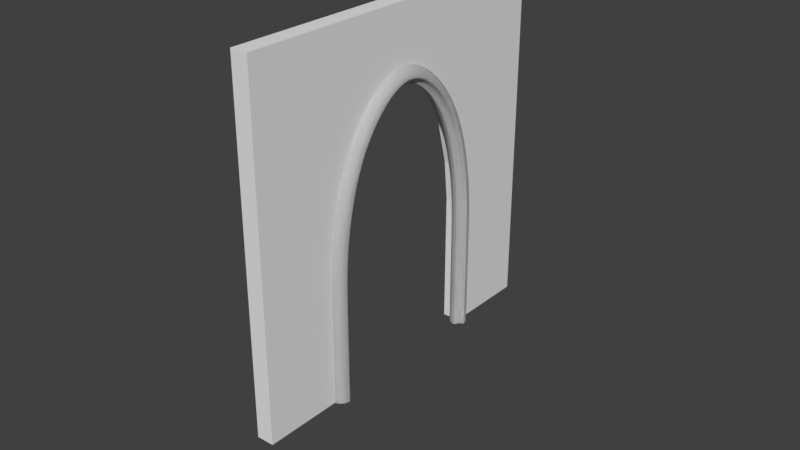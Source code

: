 # Source: Front_Door_4x4x0_2_V2.blend  (saved by Blender 2.79.0; exported with 4.5.12 LTS)
import bpy
from mathutils import Matrix  # noqa: F401  (used for matrix-valued properties, if any)

bpy.ops.wm.read_factory_settings(use_empty=True)
scene = bpy.context.scene
scene.name = 'Scene'

# ---- collections
col_collection_1 = bpy.data.collections.new('Collection 1'); scene.collection.children.link(col_collection_1)
col_collection_1.hide_render = True
col_collection_1.hide_viewport = True
col_collection_2 = bpy.data.collections.new('Collection 2'); scene.collection.children.link(col_collection_2)

# ---- world
world_world = bpy.data.worlds.new('World'); scene.world = world_world
world_world.color = (0.05088, 0.05088, 0.05088)
world_world.use_sun_shadow = False
world_world.sun_shadow_jitter_overblur = 0.0
world_world.cycles.sampling_method = 'MANUAL'

# ---- meshes
me_lod_a_front_door_4x4x0_2 = bpy.data.meshes.new('LOD A Front Door 4x4x0_2')
me_lod_a_front_door_4x4x0_2.from_pydata([(1.14e-15, 0.0, 1.51e-08), (-4.806e-14, 4.0, -6.366e-07), (3.02e-07, 4.0, 4.0), (3.02e-07, 6.517e-07, 4.0), (0.2, 4.0, 3.0), (1.51e-07, 4.0, 2.0), (3.02e-07, 2.0, 4.0), (1.51e-07, 3.258e-07, 2.0), (0.2, 4.0, -6.366e-07), (-3.576e-14, 3.0, -4.737e-07), (2.265e-07, 4.0, 3.0), (3.02e-07, 1.0, 4.0), (2.265e-07, 4.888e-07, 3.0), (-1.116e-14, 1.0, -1.478e-07), (7.55e-08, 4.0, 1.0), (3.02e-07, 3.0, 4.0), (7.55e-08, 1.629e-07, 1.0), (2.265e-07, 2.0, 3.306), (0.2, 3.0, -4.737e-07), (1.51e-07, 3.0, 1.509), (1.51e-07, 1.0, 1.509), (7.55e-08, 1.0, 1.0), (7.55e-08, 3.0, 1.0), (0.2, 4.0, 4.0), (0.2, 1.0, 4.0), (0.2, 6.517e-07, 4.0), (0.2, 4.888e-07, 3.0), (0.2, 4.0, 1.0), (0.2, 4.0, 2.0), (0.2, 3.0, 4.0), (0.2, 2.0, 4.0), (0.2, 1.629e-07, 1.0), (0.2, 3.258e-07, 2.0), (0.2, 2.0, 3.306), (0.2, 3.0, 1.509), (0.2, 0.0, 1.51e-08), (0.2, 1.0, -1.478e-07), (0.2, 1.0, 1.509), (0.2, 1.0, 1.0), (0.2, 3.0, 1.0), (1.51e-07, 3.0, 1.509), (2.265e-07, 2.0, 3.306), (3.02e-07, 3.0, 4.0), (2.265e-07, 4.0, 3.0), (1.734e-07, 2.951, 1.976), (1.937e-07, 2.81, 2.522), (2.103e-07, 2.588, 2.909), (2.228e-07, 2.309, 3.186), (0.2, 2.0, 3.306), (0.2, 3.0, 1.509), (0.2, 4.0, 3.0), (0.2, 3.0, 4.0), (0.2, 2.309, 3.186), (0.2, 2.588, 2.909), (0.2, 2.81, 2.522), (0.2, 2.951, 1.976), (2.265e-07, 2.0, 3.306), (1.51e-07, 1.0, 1.509), (2.265e-07, 5.049e-05, 3.0), (3.02e-07, 1.0, 4.0), (2.228e-07, 1.691, 3.186), (2.103e-07, 1.412, 2.909), (1.937e-07, 1.19, 2.522), (1.734e-07, 1.049, 1.976), (0.2, 1.0, 1.509), (0.2, 2.0, 3.306), (0.2, 1.0, 4.0), (0.2, 5.049e-05, 3.0), (0.2, 1.049, 1.976), (0.2, 1.19, 2.522), (0.2, 1.412, 2.909), (0.2, 1.691, 3.186)], [], [(57, 64, 37, 20), (41, 48, 33, 17), (8, 27, 39, 18), (21, 16, 7, 20), (27, 28, 34, 39), (36, 38, 31, 35), (13, 0, 16, 21), (14, 22, 19, 5), (1, 9, 22, 14), (38, 37, 32, 31), (19, 34, 49, 40), (42, 41, 17, 6, 15), (28, 4, 50, 49, 34), (20, 7, 12, 58, 57), (17, 33, 65, 56), (48, 51, 29, 30, 33), (37, 64, 67, 26, 32), (67, 66, 24, 25, 26), (11, 24, 30, 6), (9, 18, 39, 22), (16, 31, 32, 7), (33, 30, 24, 66, 65), (1, 8, 18, 9), (7, 32, 26, 12), (59, 58, 12, 3, 11), (2, 23, 4, 10), (13, 36, 35, 0), (20, 37, 38, 21), (3, 25, 24, 11), (14, 27, 8, 1), (21, 38, 36, 13), (12, 26, 25, 3), (15, 29, 23, 2), (5, 19, 40, 43, 10), (0, 35, 31, 16), (5, 28, 27, 14), (4, 23, 29, 51, 50), (10, 4, 28, 5), (22, 39, 34, 19), (6, 30, 29, 15), (40, 44, 45, 46, 47, 41, 42, 43), (48, 52, 53, 54, 55, 49, 50, 51), (40, 49, 55, 44), (44, 55, 54, 45), (45, 54, 53, 46), (46, 53, 52, 47), (47, 52, 48, 41), (10, 43, 42, 15, 2), (56, 60, 61, 62, 63, 57, 58, 59), (64, 68, 69, 70, 71, 65, 66, 67), (64, 57, 63, 68), (68, 63, 62, 69), (69, 62, 61, 70), (70, 61, 60, 71), (71, 60, 56, 65), (17, 56, 59, 11, 6)])
me_lod_a_front_door_4x4x0_2.use_remesh_preserve_volume = False
me_lod_a_front_door_4x4x0_2.use_remesh_preserve_attributes = False
me_lod_a_front_door_4x4x0_2.use_mirror_vertex_groups = False
me_lod_a_front_door_4x4x0_2.update()
me_lod_b_front_door_4x4x0_2 = bpy.data.meshes.new('LOD B Front Door 4x4x0_2')
me_lod_b_front_door_4x4x0_2.from_pydata([(1.14e-15, 0.0, 1.51e-08), (-4.806e-14, 4.0, -6.366e-07), (3.02e-07, 4.0, 4.0), (3.02e-07, 6.517e-07, 4.0), (0.2, 4.0, 3.0), (1.51e-07, 4.0, 2.0), (3.02e-07, 2.0, 4.0), (1.51e-07, 3.258e-07, 2.0), (0.2, 4.0, -6.366e-07), (-3.576e-14, 3.0, -4.737e-07), (2.265e-07, 4.0, 3.0), (3.02e-07, 1.0, 4.0), (2.265e-07, 4.888e-07, 3.0), (-1.116e-14, 1.0, -1.478e-07), (7.55e-08, 4.0, 1.0), (3.02e-07, 3.0, 4.0), (7.55e-08, 1.629e-07, 1.0), (2.265e-07, 2.0, 3.306), (0.2, 3.0, -4.737e-07), (1.51e-07, 3.0, 1.509), (1.51e-07, 1.0, 1.509), (7.55e-08, 1.0, 1.0), (7.55e-08, 3.0, 1.0), (0.2, 4.0, 4.0), (0.2, 1.0, 4.0), (0.2, 6.517e-07, 4.0), (0.2, 4.888e-07, 3.0), (0.2, 4.0, 1.0), (0.2, 4.0, 2.0), (0.2, 3.0, 4.0), (0.2, 2.0, 4.0), (0.2, 1.629e-07, 1.0), (0.2, 3.258e-07, 2.0), (0.2, 2.0, 3.306), (0.2, 3.0, 1.509), (0.2, 0.0, 1.51e-08), (0.2, 1.0, -1.478e-07), (0.2, 1.0, 1.509), (0.2, 1.0, 1.0), (0.2, 3.0, 1.0), (1.51e-07, 3.0, 1.509), (2.265e-07, 2.0, 3.306), (3.02e-07, 3.0, 4.0), (2.265e-07, 4.0, 3.0), (1.734e-07, 2.951, 1.976), (1.937e-07, 2.81, 2.522), (2.103e-07, 2.588, 2.909), (2.228e-07, 2.309, 3.186), (0.2, 2.0, 3.306), (0.2, 3.0, 1.509), (0.2, 4.0, 3.0), (0.2, 3.0, 4.0), (0.2, 2.309, 3.186), (0.2, 2.588, 2.909), (0.2, 2.81, 2.522), (0.2, 2.951, 1.976), (2.265e-07, 2.0, 3.306), (1.51e-07, 1.0, 1.509), (2.265e-07, 5.049e-05, 3.0), (3.02e-07, 1.0, 4.0), (2.228e-07, 1.691, 3.186), (2.103e-07, 1.412, 2.909), (1.937e-07, 1.19, 2.522), (1.734e-07, 1.049, 1.976), (0.2, 1.0, 1.509), (0.2, 2.0, 3.306), (0.2, 1.0, 4.0), (0.2, 5.049e-05, 3.0), (0.2, 1.049, 1.976), (0.2, 1.19, 2.522), (0.2, 1.412, 2.909), (0.2, 1.691, 3.186)], [], [(57, 64, 37, 20), (41, 48, 33, 17), (8, 27, 39, 18), (21, 16, 7, 20), (27, 28, 34, 39), (36, 38, 31, 35), (13, 0, 16, 21), (14, 22, 19, 5), (1, 9, 22, 14), (38, 37, 32, 31), (19, 34, 49, 40), (42, 41, 17, 6, 15), (28, 4, 50, 49, 34), (20, 7, 12, 58, 57), (17, 33, 65, 56), (48, 51, 29, 30, 33), (37, 64, 67, 26, 32), (67, 66, 24, 25, 26), (11, 24, 30, 6), (9, 18, 39, 22), (16, 31, 32, 7), (33, 30, 24, 66, 65), (1, 8, 18, 9), (7, 32, 26, 12), (59, 58, 12, 3, 11), (2, 23, 4, 10), (13, 36, 35, 0), (20, 37, 38, 21), (3, 25, 24, 11), (14, 27, 8, 1), (21, 38, 36, 13), (12, 26, 25, 3), (15, 29, 23, 2), (5, 19, 40, 43, 10), (0, 35, 31, 16), (5, 28, 27, 14), (4, 23, 29, 51, 50), (10, 4, 28, 5), (22, 39, 34, 19), (6, 30, 29, 15), (40, 44, 45, 46, 47, 41, 42, 43), (48, 52, 53, 54, 55, 49, 50, 51), (40, 49, 55, 44), (44, 55, 54, 45), (45, 54, 53, 46), (46, 53, 52, 47), (47, 52, 48, 41), (10, 43, 42, 15, 2), (56, 60, 61, 62, 63, 57, 58, 59), (64, 68, 69, 70, 71, 65, 66, 67), (64, 57, 63, 68), (68, 63, 62, 69), (69, 62, 61, 70), (70, 61, 60, 71), (71, 60, 56, 65), (17, 56, 59, 11, 6)])
me_lod_b_front_door_4x4x0_2.use_remesh_preserve_volume = False
me_lod_b_front_door_4x4x0_2.use_remesh_preserve_attributes = False
me_lod_b_front_door_4x4x0_2.use_mirror_vertex_groups = False
me_lod_b_front_door_4x4x0_2.update()

# ---- curves / text
cu_door_frame_path = bpy.data.curves.new('Door Frame Path', 'CURVE')
cu_door_frame_path.dimensions = '3D'
_sp = cu_door_frame_path.splines.new('POLY'); _sp.points.add(18)
_sp.points.foreach_set('co', [0.2, 3.0, -4.737e-07, 0.0, 0.2, 3.0, 1.0, 0.0, 0.2, 3.0, 1.509, 0.0, 0.2, 3.0, 1.509, 0.0, 0.2, 2.951, 1.976, 0.0, 0.2, 2.81, 2.522, 0.0, 0.2, 2.588, 2.909, 0.0, 0.2, 2.309, 3.186, 0.0, 0.2, 2.0, 3.306, 0.0, 0.2, 2.0, 3.306, 0.0, 0.2, 2.0, 3.306, 0.0, 0.2, 1.691, 3.186, 0.0, 0.2, 1.412, 2.909, 0.0, 0.2, 1.19, 2.522, 0.0, 0.2, 1.049, 1.976, 0.0, 0.2, 1.0, 1.509, 0.0, 0.2, 1.0, 1.509, 0.0, 0.2, 1.0, 1.0, 0.0, 0.2, 1.0, -1.478e-07, 0.0])
_sp.order_v = 0
_sp.resolution_v = 0
_sp.use_endpoint_u = True
cu_door_frame_path.use_path_clamp = True
cu_door_frame_path.bevel_mode = 'OBJECT'
cu_door_frame_path.bevel_resolution = 0
cu_door_frame_path.fill_mode = 'HALF'
cu_door_profile = bpy.data.curves.new('Door Profile', 'CURVE')
cu_door_profile.dimensions = '3D'
_sp = cu_door_profile.splines.new('POLY'); _sp.points.add(17)
_sp.points.foreach_set('co', [-0.1, -0.1, -2.235e-08, 0.0, -0.1, -0.01049, -2.235e-08, 0.0, -0.09459, 0.02365, -2.235e-08, 0.0, -0.0789, 0.05445, -2.235e-08, 0.0, -0.05445, 0.0789, -2.235e-08, 0.0, -0.02365, 0.09459, -2.235e-08, 0.0, 0.01049, 0.1, -2.235e-08, 0.0, 0.03053, 0.1, -2.235e-08, 0.0, 0.03711, 0.0742, -2.235e-08, 0.0, 0.05241, 0.05241, -2.235e-08, 0.0, 0.0742, 0.03711, -2.235e-08, 0.0, 0.1, 0.03053, -2.235e-08, 0.0, 0.1, 0.01049, -2.235e-08, 0.0, 0.09459, -0.02365, -2.235e-08, 0.0, 0.0789, -0.05445, -2.235e-08, 0.0, 0.05445, -0.0789, -2.235e-08, 0.0, 0.02365, -0.09459, -2.235e-08, 0.0, -0.01049, -0.1, -2.235e-08, 0.0])
_sp.order_v = 0
_sp.resolution_v = 0
_sp.use_cyclic_u = True
_sp.use_smooth = False
_sp = cu_door_profile.splines.new('POLY'); _sp.points.add(17)
_sp.points.foreach_set('co', [-0.05445, 0.0789, -2.235e-08, 0.0, -0.02365, 0.09459, -2.235e-08, 0.0, 0.01049, 0.1, -2.235e-08, 0.0, 0.03053, 0.1, -2.235e-08, 0.0, 0.03711, 0.0742, -2.235e-08, 0.0, 0.05241, 0.05241, -2.235e-08, 0.0, 0.0742, 0.03711, -2.235e-08, 0.0, 0.1, 0.03053, -2.235e-08, 0.0, 0.1, 0.01049, -2.235e-08, 0.0, 0.09459, -0.02365, -2.235e-08, 0.0, 0.0789, -0.05445, -2.235e-08, 0.0, 0.05445, -0.0789, -2.235e-08, 0.0, 0.02365, -0.09459, -2.235e-08, 0.0, -0.01049, -0.1, -2.235e-08, 0.0, -0.1, -0.1, -2.235e-08, 0.0, -0.1, -0.01049, -2.235e-08, 0.0, -0.09459, 0.02365, -2.235e-08, 0.0, -0.0789, 0.05445, -2.235e-08, 0.0])
_sp.order_v = 0
_sp.resolution_v = 0
_sp.use_cyclic_u = True
_sp.use_smooth = False
cu_door_profile.use_path_clamp = True
cu_door_profile.bevel_resolution = 0
cu_door_profile.fill_mode = 'HALF'

# ---- objects
ob_lod_a_front_door_4x4x0_2 = bpy.data.objects.new('LOD A Front Door 4x4x0_2', me_lod_a_front_door_4x4x0_2)
ob_lod_b_front_door_4x4x0_2 = bpy.data.objects.new('LOD B Front Door 4x4x0_2', me_lod_b_front_door_4x4x0_2)
ob_door_frame = bpy.data.objects.new('Door Frame', cu_door_frame_path)
ob_door_frame_profile = bpy.data.objects.new('Door Frame Profile', cu_door_profile)

# ---- transforms, parenting, visibility, modifiers, constraints
ob_lod_a_front_door_4x4x0_2.location = (0.0, 0.0, 0.0)
ob_lod_a_front_door_4x4x0_2.lineart.crease_threshold = 0.0
ob_lod_b_front_door_4x4x0_2.location = (0.0, 0.0, 0.0)
ob_lod_b_front_door_4x4x0_2.lineart.crease_threshold = 0.0
ob_door_frame.parent = ob_lod_b_front_door_4x4x0_2
ob_door_frame.location = (0.0, 0.0, 0.0)
ob_door_frame.lineart.crease_threshold = 0.0
_m = ob_door_frame.modifiers.new('Subsurf', 'SUBSURF')
_m.uv_smooth = 'PRESERVE_CORNERS'
_m.quality = 2
_m.levels = 2
_m.show_only_control_edges = False
ob_door_frame_profile.parent = ob_door_frame
ob_door_frame_profile.location = (0.2, 1.0, -1.478e-07)
ob_door_frame_profile.lineart.crease_threshold = 0.0
cu_door_frame_path.bevel_object = ob_door_frame_profile

# ---- collection membership
col_collection_1.objects.link(ob_lod_a_front_door_4x4x0_2)
col_collection_2.objects.link(ob_lod_b_front_door_4x4x0_2)
col_collection_2.objects.link(ob_door_frame)
col_collection_2.objects.link(ob_door_frame_profile)

# ---- scene / render settings (as saved in the file)
scene.frame_start = 1; scene.frame_end = 250; scene.frame_set(1)
scene.render.engine = 'BLENDER_EEVEE_NEXT'
scene.render.resolution_percentage = 50
scene.render.dither_intensity = 0.0
scene.cycles.use_denoising = False
scene.cycles.samples = 128
scene.cycles.sampling_pattern = 'TABULATED_SOBOL'
scene.cycles.use_adaptive_sampling = False
scene.cycles.use_light_tree = False
scene.cycles.blur_glossy = 0.0
scene.cycles.sample_clamp_indirect = 0.0
scene.view_settings.view_transform = 'Standard'
bpy.context.view_layer.update()

# ---- added for rendering (the .blend has no active camera and no usable light): camera, sun
cam_auto = bpy.data.cameras.new('AutoCamera')
cam_auto.lens = 50.0
cam_auto.sensor_width = 36.0
cam_auto.clip_end = 1000.0
ob_auto_camera = bpy.data.objects.new('AutoCamera', cam_auto)
scene.collection.objects.link(ob_auto_camera)
ob_auto_camera.location = (6.72933, -5.88519, 6.87636)
ob_auto_camera.rotation_euler = (1.09748, -7.21219e-08, 0.694738)
scene.camera = ob_auto_camera
light_auto_sun = bpy.data.lights.new('AutoSun', 'SUN')
light_auto_sun.energy = 3.0
light_auto_sun.angle = 0.0523599
ob_auto_sun = bpy.data.objects.new('AutoSun', light_auto_sun)
scene.collection.objects.link(ob_auto_sun)
ob_auto_sun.rotation_euler = (0.872665, 0.174533, 0.523599)
bpy.context.view_layer.update()
